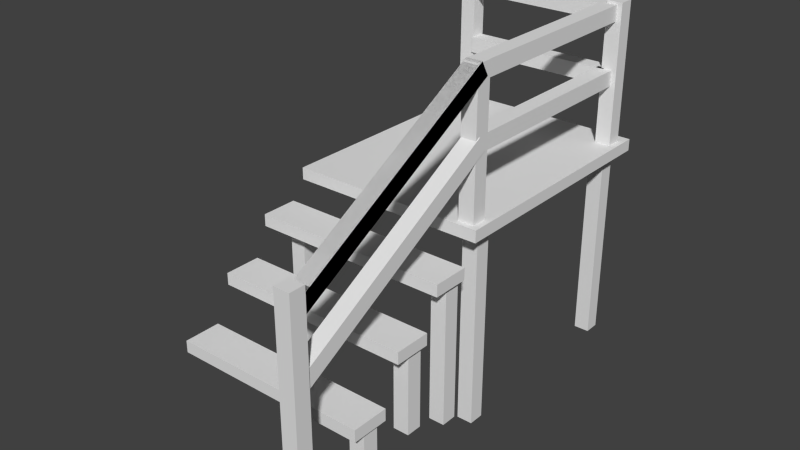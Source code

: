 # Source: curvedStairs.blend  (saved by Blender 2.71.0; exported with 4.5.12 LTS)
import bpy
from mathutils import Matrix  # noqa: F401  (used for matrix-valued properties, if any)

bpy.ops.wm.read_factory_settings(use_empty=True)
scene = bpy.context.scene
scene.name = 'Scene'

# ---- collections
col_collection_1 = bpy.data.collections.new('Collection 1'); scene.collection.children.link(col_collection_1)

# ---- materials (node trees are filled in below, after node groups)
mat_material = bpy.data.materials.new('Material')
mat_material.alpha_threshold = 0.0
mat_material.use_transparent_shadow = False
mat_material.roughness = 0.5
mat_material.line_color = (0.0, 0.0, 0.0, 1.0)

# ---- material node trees

# ---- world
world_world = bpy.data.worlds.new('World'); scene.world = world_world
world_world.color = (0.05088, 0.05088, 0.05088)
world_world.use_sun_shadow = False
world_world.sun_shadow_jitter_overblur = 0.0
world_world.cycles.sampling_method = 'MANUAL'
world_world.cycles.sample_map_resolution = 256

# ---- meshes
me_cube_005 = bpy.data.meshes.new('Cube.005')
me_cube_005.from_pydata([(1.472, 0.3973, 0.7028), (1.472, 0.5563, 0.7028), (1.631, 0.5563, 0.7028), (1.631, 0.3973, 0.7028), (1.472, 0.3973, 2.18), (1.472, 0.5563, 2.18), (1.631, 0.5563, 2.18), (1.631, 0.3973, 2.18), (1.472, 2.621, 0.7028), (1.472, 2.78, 0.7028), (1.631, 2.78, 0.7028), (1.631, 2.621, 0.7028), (1.472, 2.621, 2.18), (1.472, 2.78, 2.18), (1.631, 2.78, 2.18), (1.631, 2.621, 2.18), (-0.1974, 2.621, 0.7028), (-0.1974, 2.78, 0.7028), (-0.03812, 2.78, 0.7028), (-0.03812, 2.621, 0.7028), (-0.1974, 2.621, 2.18), (-0.1974, 2.78, 2.18), (-0.03812, 2.78, 2.18), (-0.03812, 2.621, 2.18), (1.42, 2.65, 1.362), (1.42, 2.65, 1.521), (1.58, 2.65, 1.521), (1.58, 2.65, 1.362), (1.42, 0.4884, 1.362), (1.42, 0.4884, 1.521), (1.58, 0.4884, 1.521), (1.58, 0.4884, 1.362), (1.42, 2.65, 1.995), (1.42, 2.65, 2.154), (1.58, 2.65, 2.154), (1.58, 2.65, 1.995), (1.42, 0.4884, 1.995), (1.42, 0.4884, 2.154), (1.58, 0.4884, 2.154), (1.58, 0.4884, 1.995), (-0.04644, 2.604, 1.362), (-0.04644, 2.604, 1.521), (-0.04644, 2.763, 1.521), (-0.04644, 2.763, 1.362), (1.5, 2.604, 1.362), (1.5, 2.604, 1.521), (1.5, 2.763, 1.521), (1.5, 2.763, 1.362), (-0.04644, 2.604, 1.986), (-0.04644, 2.604, 2.145), (-0.04644, 2.763, 2.145), (-0.04644, 2.763, 1.986), (1.5, 2.604, 1.986), (1.5, 2.604, 2.145), (1.5, 2.763, 2.145), (1.5, 2.763, 1.986), (1.637, -1.617, 0.8401), (1.637, -1.696, 0.9783), (1.478, -1.696, 0.9783), (1.478, -1.617, 0.8401), (1.637, 0.5166, 2.054), (1.637, 0.438, 2.193), (1.478, 0.438, 2.193), (1.478, 0.5166, 2.054), (1.637, -1.617, 0.8401), (1.637, -1.696, 0.9783), (1.478, -1.696, 0.9783), (1.478, -1.617, 0.8401), (1.637, 0.5166, 2.054), (1.637, 0.438, 2.193), (1.478, 0.438, 2.193), (1.478, 0.5166, 2.054), (1.637, -1.617, 0.1957), (1.637, -1.696, 0.3339), (1.478, -1.696, 0.3339), (1.478, -1.617, 0.1957), (1.637, 0.5166, 1.41), (1.637, 0.438, 1.548), (1.478, 0.438, 1.548), (1.478, 0.5166, 1.41), (1.495, -1.78, -0.8626), (1.495, -1.621, -0.8626), (1.654, -1.621, -0.8626), (1.654, -1.78, -0.8626), (1.495, -1.78, 1.107), (1.495, -1.621, 1.107), (1.654, -1.621, 1.107), (1.654, -1.78, 1.107), (1.501, -1.739, 1.123), (1.495, -1.04, -0.8148), (1.495, -0.8813, -0.8148), (1.654, -0.8813, -0.8148), (1.654, -1.04, -0.8148), (1.495, -1.04, -0.4305), (1.495, -0.8813, -0.4305), (1.654, -0.8813, -0.4305), (1.654, -1.04, -0.4305), (1.501, -0.9996, -0.4272), (1.495, -0.4819, -0.881), (1.495, -0.3229, -0.881), (1.654, -0.3229, -0.881), (1.654, -0.4819, -0.881), (1.495, -0.4819, -0.01646), (1.495, -0.3229, -0.01646), (1.654, -0.3229, -0.01646), (1.654, -0.4819, -0.01646), (1.501, -0.4412, -0.009147), (1.495, 0.01072, -1.061), (1.495, 0.1697, -1.061), (1.654, 0.1697, -1.061), (1.654, 0.01072, -1.061), (1.495, 0.01072, 0.424), (1.495, 0.1697, 0.424), (1.654, 0.1697, 0.424), (1.654, 0.01072, 0.424), (1.501, 0.0514, 0.4365), (-0.152, 0.01072, -1.061), (-0.152, 0.1697, -1.061), (0.00722, 0.1697, -1.061), (0.00722, 0.01072, -1.061), (-0.152, 0.01072, 0.424), (-0.152, 0.1697, 0.424), (0.00722, 0.1697, 0.424), (0.00722, 0.01072, 0.424), (-0.1459, 0.0514, 0.4365), (1.417, 0.5441, -1.391), (1.417, 0.7031, -1.391), (1.576, 0.7031, -1.391), (1.576, 0.5441, -1.391), (1.417, 0.5441, 0.6868), (1.417, 0.7031, 0.6868), (1.576, 0.7031, 0.6868), (1.576, 0.5441, 0.6868), (1.423, 0.5848, 0.7044), (1.417, 2.624, -1.391), (1.417, 2.783, -1.391), (1.576, 2.783, -1.391), (1.576, 2.624, -1.391), (1.417, 2.624, 0.6868), (1.417, 2.783, 0.6868), (1.576, 2.783, 0.6868), (1.576, 2.624, 0.6868)], [], [(4, 5, 1, 0), (5, 6, 2, 1), (6, 7, 3, 2), (7, 4, 0, 3), (0, 1, 2, 3), (7, 6, 5, 4), (12, 13, 9, 8), (13, 14, 10, 9), (14, 15, 11, 10), (15, 12, 8, 11), (8, 9, 10, 11), (15, 14, 13, 12), (20, 21, 17, 16), (21, 22, 18, 17), (22, 23, 19, 18), (23, 20, 16, 19), (16, 17, 18, 19), (23, 22, 21, 20), (28, 29, 25, 24), (29, 30, 26, 25), (30, 31, 27, 26), (31, 28, 24, 27), (24, 25, 26, 27), (31, 30, 29, 28), (36, 37, 33, 32), (37, 38, 34, 33), (38, 39, 35, 34), (39, 36, 32, 35), (32, 33, 34, 35), (39, 38, 37, 36), (44, 45, 41, 40), (45, 46, 42, 41), (46, 47, 43, 42), (47, 44, 40, 43), (40, 41, 42, 43), (47, 46, 45, 44), (52, 53, 49, 48), (53, 54, 50, 49), (54, 55, 51, 50), (55, 52, 48, 51), (48, 49, 50, 51), (55, 54, 53, 52), (60, 61, 57, 56), (61, 62, 58, 57), (62, 63, 59, 58), (63, 60, 56, 59), (56, 57, 58, 59), (63, 62, 61, 60), (68, 69, 65, 64), (69, 70, 66, 65), (70, 71, 67, 66), (71, 68, 64, 67), (64, 65, 66, 67), (71, 70, 69, 68), (76, 77, 73, 72), (77, 78, 74, 73), (78, 79, 75, 74), (79, 76, 72, 75), (72, 73, 74, 75), (79, 78, 77, 76), (84, 85, 81, 80), (85, 86, 82, 81), (86, 87, 83, 82), (87, 84, 80, 83), (80, 81, 82, 83), (87, 86, 85, 84), (93, 94, 90, 89), (94, 95, 91, 90), (95, 96, 92, 91), (96, 93, 89, 92), (89, 90, 91, 92), (96, 95, 94, 93), (102, 103, 99, 98), (103, 104, 100, 99), (104, 105, 101, 100), (105, 102, 98, 101), (98, 99, 100, 101), (105, 104, 103, 102), (111, 112, 108, 107), (112, 113, 109, 108), (113, 114, 110, 109), (114, 111, 107, 110), (107, 108, 109, 110), (114, 113, 112, 111), (120, 121, 117, 116), (121, 122, 118, 117), (122, 123, 119, 118), (123, 120, 116, 119), (116, 117, 118, 119), (123, 122, 121, 120), (129, 130, 126, 125), (130, 131, 127, 126), (131, 132, 128, 127), (132, 129, 125, 128), (125, 126, 127, 128), (132, 131, 130, 129), (138, 139, 135, 134), (139, 140, 136, 135), (140, 141, 137, 136), (141, 138, 134, 137), (134, 135, 136, 137), (141, 140, 139, 138)])
_uv = me_cube_005.uv_layers.new(name='UVMap')
_uv.uv.foreach_set('vector', [0.5506, 0.37, 0.9005, 0.37, 0.9005, 0.7199, 0.5506, 0.7199, 0.5506, 0.37, 0.9005, 0.37, 0.9005, 0.7199, 0.5506, 0.7199, 0.5506, 0.37, 0.9005, 0.37, 0.9005, 0.7199, 0.5506, 0.7199, 0.5506, 0.37, 0.9005, 0.37, 0.9005, 0.7199, 0.5506, 0.7199, 0.5506, 0.37, 0.9005, 0.37, 0.9005, 0.7199, 0.5506, 0.7199, 0.5506, 0.37, 0.9005, 0.37, 0.9005, 0.7199, 0.5506, 0.7199, 0.5506, 0.37, 0.9005, 0.37, 0.9005, 0.7199, 0.5506, 0.7199, 0.5506, 0.37, 0.9005, 0.37, 0.9005, 0.7199, 0.5506, 0.7199, 0.5506, 0.37, 0.9005, 0.37, 0.9005, 0.7199, 0.5506, 0.7199, 0.5506, 0.37, 0.9005, 0.37, 0.9005, 0.7199, 0.5506, 0.7199, 0.5506, 0.37, 0.9005, 0.37, 0.9005, 0.7199, 0.5506, 0.7199, 0.5506, 0.37, 0.9005, 0.37, 0.9005, 0.7199, 0.5506, 0.7199, 0.5506, 0.37, 0.9005, 0.37, 0.9005, 0.7199, 0.5506, 0.7199, 0.5506, 0.37, 0.9005, 0.37, 0.9005, 0.7199, 0.5506, 0.7199, 0.5506, 0.37, 0.9005, 0.37, 0.9005, 0.7199, 0.5506, 0.7199, 0.5506, 0.37, 0.9005, 0.37, 0.9005, 0.7199, 0.5506, 0.7199, 0.5506, 0.37, 0.9005, 0.37, 0.9005, 0.7199, 0.5506, 0.7199, 0.5506, 0.37, 0.9005, 0.37, 0.9005, 0.7199, 0.5506, 0.7199, 0.5506, 0.37, 0.9005, 0.37, 0.9005, 0.7199, 0.5506, 0.7199, 0.5506, 0.37, 0.9005, 0.37, 0.9005, 0.7199, 0.5506, 0.7199, 0.5506, 0.37, 0.9005, 0.37, 0.9005, 0.7199, 0.5506, 0.7199, 0.5506, 0.37, 0.9005, 0.37, 0.9005, 0.7199, 0.5506, 0.7199, 0.5506, 0.37, 0.9005, 0.37, 0.9005, 0.7199, 0.5506, 0.7199, 0.5506, 0.37, 0.9005, 0.37, 0.9005, 0.7199, 0.5506, 0.7199, 0.5506, 0.37, 0.9005, 0.37, 0.9005, 0.7199, 0.5506, 0.7199, 0.5506, 0.37, 0.9005, 0.37, 0.9005, 0.7199, 0.5506, 0.7199, 0.5506, 0.37, 0.9005, 0.37, 0.9005, 0.7199, 0.5506, 0.7199, 0.5506, 0.37, 0.9005, 0.37, 0.9005, 0.7199, 0.5506, 0.7199, 0.5506, 0.37, 0.9005, 0.37, 0.9005, 0.7199, 0.5506, 0.7199, 0.5506, 0.37, 0.9005, 0.37, 0.9005, 0.7199, 0.5506, 0.7199, 0.5506, 0.37, 0.9005, 0.37, 0.9005, 0.7199, 0.5506, 0.7199, 0.5506, 0.37, 0.9005, 0.37, 0.9005, 0.7199, 0.5506, 0.7199, 0.5506, 0.37, 0.9005, 0.37, 0.9005, 0.7199, 0.5506, 0.7199, 0.5506, 0.37, 0.9005, 0.37, 0.9005, 0.7199, 0.5506, 0.7199, 0.5506, 0.37, 0.9005, 0.37, 0.9005, 0.7199, 0.5506, 0.7199, 0.5506, 0.37, 0.9005, 0.37, 0.9005, 0.7199, 0.5506, 0.7199, 0.5506, 0.37, 0.9005, 0.37, 0.9005, 0.7199, 0.5506, 0.7199, 0.5506, 0.37, 0.9005, 0.37, 0.9005, 0.7199, 0.5506, 0.7199, 0.5506, 0.37, 0.9005, 0.37, 0.9005, 0.7199, 0.5506, 0.7199, 0.5506, 0.37, 0.9005, 0.37, 0.9005, 0.7199, 0.5506, 0.7199, 0.5506, 0.37, 0.9005, 0.37, 0.9005, 0.7199, 0.5506, 0.7199, 0.5506, 0.37, 0.9005, 0.37, 0.9005, 0.7199, 0.5506, 0.7199, 0.5506, 0.37, 0.9005, 0.37, 0.9005, 0.7199, 0.5506, 0.7199, 0.5506, 0.37, 0.9005, 0.37, 0.9005, 0.7199, 0.5506, 0.7199, 0.5506, 0.37, 0.9005, 0.37, 0.9005, 0.7199, 0.5506, 0.7199, 0.5506, 0.37, 0.9005, 0.37, 0.9005, 0.7199, 0.5506, 0.7199, 0.5506, 0.37, 0.9005, 0.37, 0.9005, 0.7199, 0.5506, 0.7199, 0.5506, 0.37, 0.9005, 0.37, 0.9005, 0.7199, 0.5506, 0.7199, 0.5506, 0.37, 0.9005, 0.37, 0.9005, 0.7199, 0.5506, 0.7199, 0.5506, 0.37, 0.9005, 0.37, 0.9005, 0.7199, 0.5506, 0.7199, 0.5506, 0.37, 0.9005, 0.37, 0.9005, 0.7199, 0.5506, 0.7199, 0.5506, 0.37, 0.9005, 0.37, 0.9005, 0.7199, 0.5506, 0.7199, 0.5506, 0.37, 0.9005, 0.37, 0.9005, 0.7199, 0.5506, 0.7199, 0.5506, 0.37, 0.9005, 0.37, 0.9005, 0.7199, 0.5506, 0.7199, 0.5506, 0.37, 0.9005, 0.37, 0.9005, 0.7199, 0.5506, 0.7199, 0.5506, 0.37, 0.9005, 0.37, 0.9005, 0.7199, 0.5506, 0.7199, 0.5506, 0.37, 0.9005, 0.37, 0.9005, 0.7199, 0.5506, 0.7199, 0.5506, 0.37, 0.9005, 0.37, 0.9005, 0.7199, 0.5506, 0.7199, 0.5506, 0.37, 0.9005, 0.37, 0.9005, 0.7199, 0.5506, 0.7199, 0.5506, 0.37, 0.9005, 0.37, 0.9005, 0.7199, 0.5506, 0.7199, 0.5506, 0.37, 0.9005, 0.37, 0.9005, 0.7199, 0.5506, 0.7199, 0.5506, 0.37, 0.9005, 0.37, 0.9005, 0.7199, 0.5506, 0.7199, 0.5506, 0.37, 0.9005, 0.37, 0.9005, 0.7199, 0.5506, 0.7199, 0.5506, 0.37, 0.9005, 0.37, 0.9005, 0.7199, 0.5506, 0.7199, 0.5506, 0.37, 0.9005, 0.37, 0.9005, 0.7199, 0.5506, 0.7199, 0.5506, 0.37, 0.9005, 0.37, 0.9005, 0.7199, 0.5506, 0.7199, 0.5506, 0.37, 0.9005, 0.37, 0.9005, 0.7199, 0.5506, 0.7199, 0.5506, 0.37, 0.9005, 0.37, 0.9005, 0.7199, 0.5506, 0.7199, 0.5506, 0.37, 0.9005, 0.37, 0.9005, 0.7199, 0.5506, 0.7199, 0.5506, 0.37, 0.9005, 0.37, 0.9005, 0.7199, 0.5506, 0.7199, 0.5506, 0.37, 0.9005, 0.37, 0.9005, 0.7199, 0.5506, 0.7199, 0.5506, 0.37, 0.9005, 0.37, 0.9005, 0.7199, 0.5506, 0.7199, 0.5506, 0.37, 0.9005, 0.37, 0.9005, 0.7199, 0.5506, 0.7199, 0.5506, 0.37, 0.9005, 0.37, 0.9005, 0.7199, 0.5506, 0.7199, 0.5506, 0.37, 0.9005, 0.37, 0.9005, 0.7199, 0.5506, 0.7199, 0.5506, 0.37, 0.9005, 0.37, 0.9005, 0.7199, 0.5506, 0.7199, 0.5506, 0.37, 0.9005, 0.37, 0.9005, 0.7199, 0.5506, 0.7199, 0.5506, 0.37, 0.9005, 0.37, 0.9005, 0.7199, 0.5506, 0.7199, 0.5506, 0.37, 0.9005, 0.37, 0.9005, 0.7199, 0.5506, 0.7199, 0.5506, 0.37, 0.9005, 0.37, 0.9005, 0.7199, 0.5506, 0.7199, 0.5506, 0.37, 0.9005, 0.37, 0.9005, 0.7199, 0.5506, 0.7199, 0.5506, 0.37, 0.9005, 0.37, 0.9005, 0.7199, 0.5506, 0.7199, 0.5506, 0.37, 0.9005, 0.37, 0.9005, 0.7199, 0.5506, 0.7199, 0.5506, 0.37, 0.9005, 0.37, 0.9005, 0.7199, 0.5506, 0.7199, 0.5506, 0.37, 0.9005, 0.37, 0.9005, 0.7199, 0.5506, 0.7199, 0.5506, 0.37, 0.9005, 0.37, 0.9005, 0.7199, 0.5506, 0.7199, 0.5506, 0.37, 0.9005, 0.37, 0.9005, 0.7199, 0.5506, 0.7199, 0.5506, 0.37, 0.9005, 0.37, 0.9005, 0.7199, 0.5506, 0.7199, 0.5506, 0.37, 0.9005, 0.37, 0.9005, 0.7199, 0.5506, 0.7199, 0.5506, 0.37, 0.9005, 0.37, 0.9005, 0.7199, 0.5506, 0.7199, 0.5506, 0.37, 0.9005, 0.37, 0.9005, 0.7199, 0.5506, 0.7199, 0.5506, 0.37, 0.9005, 0.37, 0.9005, 0.7199, 0.5506, 0.7199, 0.5506, 0.37, 0.9005, 0.37, 0.9005, 0.7199, 0.5506, 0.7199, 0.5506, 0.37, 0.9005, 0.37, 0.9005, 0.7199, 0.5506, 0.7199, 0.5506, 0.37, 0.9005, 0.37, 0.9005, 0.7199, 0.5506, 0.7199, 0.5506, 0.37, 0.9005, 0.37, 0.9005, 0.7199, 0.5506, 0.7199, 0.5506, 0.37, 0.9005, 0.37, 0.9005, 0.7199, 0.5506, 0.7199, 0.5506, 0.37, 0.9005, 0.37, 0.9005, 0.7199, 0.5506, 0.7199, 0.5506, 0.37, 0.9005, 0.37, 0.9005, 0.7199, 0.5506, 0.7199, 0.5506, 0.37, 0.9005, 0.37, 0.9005, 0.7199, 0.5506, 0.7199, 0.5506, 0.37, 0.9005, 0.37, 0.9005, 0.7199, 0.5506, 0.7199, 0.5506, 0.37, 0.9005, 0.37, 0.9005, 0.7199, 0.5506, 0.7199])
me_cube_005.use_remesh_preserve_volume = False
me_cube_005.use_remesh_preserve_attributes = False
me_cube_005.use_mirror_vertex_groups = False
me_cube_005.update()
me_cube_004 = bpy.data.meshes.new('Cube.004')
me_cube_004.from_pydata([(1.0, 1.0, -1.0), (1.0, -1.0, -1.0), (-1.0, -1.0, -1.0), (-1.0, 1.0, -1.0), (1.0, 1.0, 1.0), (1.0, -1.0, 1.0), (-1.0, -1.0, 1.0), (-1.0, 1.0, 1.0)], [], [(0, 1, 2, 3), (4, 7, 6, 5), (0, 4, 5, 1), (1, 5, 6, 2), (2, 6, 7, 3), (4, 0, 3, 7)])
_uv = me_cube_004.uv_layers.new(name='UVMap')
_uv.uv.foreach_set('vector', [0.09595, 0.3766, 0.4103, 0.3766, 0.4103, 0.6909, 0.09595, 0.6909, 0.09595, 0.3766, 0.4103, 0.3766, 0.4103, 0.6909, 0.09595, 0.6909, 0.09595, 0.3766, 0.4103, 0.3766, 0.4103, 0.6909, 0.09595, 0.6909, 0.09595, 0.3766, 0.4103, 0.3766, 0.4103, 0.6909, 0.09595, 0.6909, 0.09595, 0.3766, 0.4103, 0.3766, 0.4103, 0.6909, 0.09595, 0.6909, 0.09595, 0.3766, 0.4103, 0.3766, 0.4103, 0.6909, 0.09595, 0.6909])
me_cube_004.materials.append(mat_material)
me_cube_004.use_remesh_preserve_volume = False
me_cube_004.use_remesh_preserve_attributes = False
me_cube_004.use_mirror_vertex_groups = False
me_cube_004.update()
me_cube_003 = bpy.data.meshes.new('Cube.003')
me_cube_003.from_pydata([(1.0, 1.0, -1.0), (1.0, -1.0, -1.0), (-1.0, -1.0, -1.0), (-1.0, 1.0, -1.0), (1.0, 1.0, 1.0), (1.0, -1.0, 1.0), (-1.0, -1.0, 1.0), (-1.0, 1.0, 1.0)], [], [(0, 1, 2, 3), (4, 7, 6, 5), (0, 4, 5, 1), (1, 5, 6, 2), (2, 6, 7, 3), (4, 0, 3, 7)])
_uv = me_cube_003.uv_layers.new(name='UVMap')
_uv.uv.foreach_set('vector', [0.1102, 0.4063, 0.3875, 0.4063, 0.3875, 0.6837, 0.1102, 0.6837, 0.1102, 0.4063, 0.3875, 0.4063, 0.3875, 0.6837, 0.1102, 0.6837, 0.1102, 0.4063, 0.3875, 0.4063, 0.3875, 0.6837, 0.1102, 0.6837, 0.1102, 0.4063, 0.3875, 0.4063, 0.3875, 0.6837, 0.1102, 0.6837, 0.1102, 0.4063, 0.3875, 0.4063, 0.3875, 0.6837, 0.1102, 0.6837, 0.1102, 0.4063, 0.3875, 0.4063, 0.3875, 0.6837, 0.1102, 0.6837])
me_cube_003.materials.append(mat_material)
me_cube_003.use_remesh_preserve_volume = False
me_cube_003.use_remesh_preserve_attributes = False
me_cube_003.use_mirror_vertex_groups = False
me_cube_003.update()
me_cube_002 = bpy.data.meshes.new('Cube.002')
me_cube_002.from_pydata([(1.0, 1.0, -1.0), (1.0, -1.0, -1.0), (-1.0, -1.0, -1.0), (-1.0, 1.0, -1.0), (1.0, 1.0, 1.0), (1.0, -1.0, 1.0), (-1.0, -1.0, 1.0), (-1.0, 1.0, 1.0)], [], [(0, 1, 2, 3), (4, 7, 6, 5), (0, 4, 5, 1), (1, 5, 6, 2), (2, 6, 7, 3), (4, 0, 3, 7)])
_uv = me_cube_002.uv_layers.new(name='UVMap')
_uv.uv.foreach_set('vector', [0.1072, 0.412, 0.3394, 0.412, 0.3394, 0.6442, 0.1072, 0.6442, 0.1072, 0.412, 0.3394, 0.412, 0.3394, 0.6442, 0.1072, 0.6442, 0.1072, 0.412, 0.3394, 0.412, 0.3394, 0.6442, 0.1072, 0.6442, 0.1072, 0.412, 0.3394, 0.412, 0.3394, 0.6442, 0.1072, 0.6442, 0.1072, 0.412, 0.3394, 0.412, 0.3394, 0.6442, 0.1072, 0.6442, 0.1072, 0.412, 0.3394, 0.412, 0.3394, 0.6442, 0.1072, 0.6442])
me_cube_002.materials.append(mat_material)
me_cube_002.use_remesh_preserve_volume = False
me_cube_002.use_remesh_preserve_attributes = False
me_cube_002.use_mirror_vertex_groups = False
me_cube_002.update()
me_cube = bpy.data.meshes.new('Cube')
me_cube.from_pydata([(1.0, 1.0, -1.0), (1.0, -1.0, -1.0), (-1.0, -1.0, -1.0), (-1.0, 1.0, -1.0), (1.0, 1.0, 1.0), (1.0, -1.0, 1.0), (-1.0, -1.0, 1.0), (-1.0, 1.0, 1.0)], [], [(0, 1, 2, 3), (4, 7, 6, 5), (0, 4, 5, 1), (1, 5, 6, 2), (2, 6, 7, 3), (4, 0, 3, 7)])
_uv = me_cube.uv_layers.new(name='UVMap')
_uv.uv.foreach_set('vector', [0.0791, 0.3993, 0.3931, 0.3993, 0.3931, 0.7132, 0.0791, 0.7132, 0.0791, 0.3993, 0.3931, 0.3993, 0.3931, 0.7132, 0.0791, 0.7132, 0.0791, 0.3993, 0.3931, 0.3993, 0.3931, 0.7132, 0.0791, 0.7132, 0.0791, 0.3993, 0.3931, 0.3993, 0.3931, 0.7132, 0.0791, 0.7132, 0.0791, 0.3993, 0.3931, 0.3993, 0.3931, 0.7132, 0.0791, 0.7132, 0.0791, 0.3993, 0.3931, 0.3993, 0.3931, 0.7132, 0.0791, 0.7132])
me_cube.materials.append(mat_material)
me_cube.use_remesh_preserve_volume = False
me_cube.use_remesh_preserve_attributes = False
me_cube.use_mirror_vertex_groups = False
me_cube.update()

# ---- objects
ob_cube_004 = bpy.data.objects.new('Cube.004', me_cube_005)
ob_cube_003 = bpy.data.objects.new('Cube.003', me_cube_004)
ob_cube_002 = bpy.data.objects.new('Cube.002', me_cube_003)
ob_cube_001 = bpy.data.objects.new('Cube.001', me_cube_002)
ob_cube = bpy.data.objects.new('Cube', me_cube)

# ---- transforms, parenting, visibility, modifiers, constraints
ob_cube_004.location = (-0.697, -1.62, -0.7011)
ob_cube_004.lineart.crease_threshold = 0.0
ob_cube_003.location = (0.0, -2.628, -1.15)
ob_cube_003.scale = (1.0, 0.1851, 0.05993)
ob_cube_003.lock_rotations_4d = False
ob_cube_003.empty_display_type = 'ARROWS'
ob_cube_003.lineart.crease_threshold = 0.0
ob_cube_002.location = (0.0, -2.099, -0.6915)
ob_cube_002.scale = (1.0, 0.1851, 0.05993)
ob_cube_002.lock_rotations_4d = False
ob_cube_002.empty_display_type = 'ARROWS'
ob_cube_002.lineart.crease_threshold = 0.0
ob_cube_001.location = (0.0, -1.604, -0.291)
ob_cube_001.scale = (1.0, 0.1851, 0.05993)
ob_cube_001.lock_rotations_4d = False
ob_cube_001.empty_display_type = 'ARROWS'
ob_cube_001.lineart.crease_threshold = 0.0
ob_cube.location = (0.0, 0.0, 0.0)
ob_cube.scale = (1.0, 1.278, 0.05993)
ob_cube.lock_rotations_4d = False
ob_cube.empty_display_type = 'ARROWS'
ob_cube.lineart.crease_threshold = 0.0

# ---- collection membership
col_collection_1.objects.link(ob_cube_004)
col_collection_1.objects.link(ob_cube_003)
col_collection_1.objects.link(ob_cube_002)
col_collection_1.objects.link(ob_cube_001)
col_collection_1.objects.link(ob_cube)

# ---- scene / render settings (as saved in the file)
scene.frame_start = 1; scene.frame_end = 250; scene.frame_set(1)
scene.render.engine = 'BLENDER_EEVEE_NEXT'
scene.render.resolution_percentage = 50
scene.render.dither_intensity = 0.0
scene.cycles.use_denoising = False
scene.cycles.samples = 10
scene.cycles.sampling_pattern = 'TABULATED_SOBOL'
scene.cycles.light_sampling_threshold = 0.0
scene.cycles.use_adaptive_sampling = False
scene.cycles.use_light_tree = False
scene.cycles.blur_glossy = 0.0
scene.cycles.volume_bounces = 1
scene.cycles.pixel_filter_type = 'GAUSSIAN'
scene.cycles.sample_clamp_indirect = 0.0
scene.view_settings.view_transform = 'Standard'
bpy.context.view_layer.update()

# ---- added for rendering (the .blend has no active camera and no usable light): camera, sun
cam_auto = bpy.data.cameras.new('AutoCamera')
cam_auto.lens = 50.0
cam_auto.sensor_width = 36.0
cam_auto.clip_end = 1000.0
ob_auto_camera = bpy.data.objects.new('AutoCamera', cam_auto)
scene.collection.objects.link(ob_auto_camera)
ob_auto_camera.location = (5.75739, -7.96956, 4.30573)
ob_auto_camera.rotation_euler = (1.09748, -7.21219e-08, 0.694738)
scene.camera = ob_auto_camera
light_auto_sun = bpy.data.lights.new('AutoSun', 'SUN')
light_auto_sun.energy = 3.0
light_auto_sun.angle = 0.0523599
ob_auto_sun = bpy.data.objects.new('AutoSun', light_auto_sun)
scene.collection.objects.link(ob_auto_sun)
ob_auto_sun.rotation_euler = (0.872665, 0.174533, 0.523599)
bpy.context.view_layer.update()
